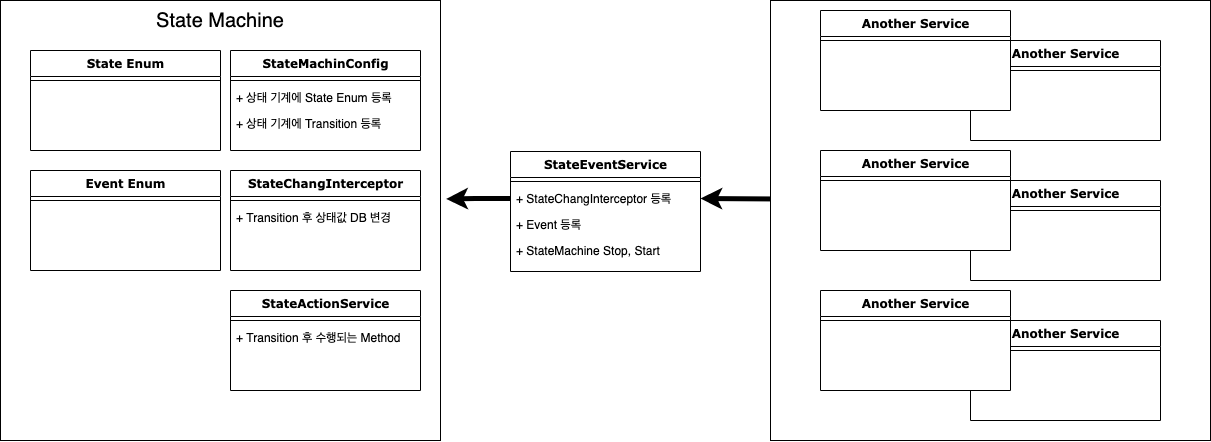

The diagram above was exported from draw.io. Its source (the exported page's mxGraphModel, read from the mxfile embedded in the PNG):
<mxGraphModel dx="1678" dy="860" grid="1" gridSize="10" guides="1" tooltips="1" connect="1" arrows="1" fold="1" page="1" pageScale="1" pageWidth="1100" pageHeight="850" background="#ffffff" math="0" shadow="0">
  <root>
    <mxCell id="0" />
    <mxCell id="1" parent="0" />
    <mxCell id="kIIz9fEou7A4d-9LbgSe-30" value="StateEventService" style="swimlane;html=1;fontStyle=1;align=center;verticalAlign=top;childLayout=stackLayout;horizontal=1;startSize=26;horizontalStack=0;resizeParent=1;resizeLast=0;collapsible=1;marginBottom=0;swimlaneFillColor=#ffffff;rounded=0;shadow=0;comic=0;labelBackgroundColor=none;strokeWidth=1;fillColor=none;fontFamily=Verdana;fontSize=12" vertex="1" parent="1">
      <mxGeometry x="550" y="161" width="190" height="120" as="geometry" />
    </mxCell>
    <mxCell id="kIIz9fEou7A4d-9LbgSe-31" value="" style="line;html=1;strokeWidth=1;fillColor=none;align=left;verticalAlign=middle;spacingTop=-1;spacingLeft=3;spacingRight=3;rotatable=0;labelPosition=right;points=[];portConstraint=eastwest;" vertex="1" parent="kIIz9fEou7A4d-9LbgSe-30">
      <mxGeometry y="26" width="190" height="8" as="geometry" />
    </mxCell>
    <mxCell id="kIIz9fEou7A4d-9LbgSe-32" value="+ StateChangInterceptor 등록" style="text;html=1;strokeColor=none;fillColor=none;align=left;verticalAlign=top;spacingLeft=4;spacingRight=4;whiteSpace=wrap;overflow=hidden;rotatable=0;points=[[0,0.5],[1,0.5]];portConstraint=eastwest;" vertex="1" parent="kIIz9fEou7A4d-9LbgSe-30">
      <mxGeometry y="34" width="190" height="26" as="geometry" />
    </mxCell>
    <mxCell id="kIIz9fEou7A4d-9LbgSe-43" value="+ Event 등록" style="text;html=1;strokeColor=none;fillColor=none;align=left;verticalAlign=top;spacingLeft=4;spacingRight=4;whiteSpace=wrap;overflow=hidden;rotatable=0;points=[[0,0.5],[1,0.5]];portConstraint=eastwest;" vertex="1" parent="kIIz9fEou7A4d-9LbgSe-30">
      <mxGeometry y="60" width="190" height="26" as="geometry" />
    </mxCell>
    <mxCell id="kIIz9fEou7A4d-9LbgSe-54" value="+ StateMachine Stop, Start" style="text;html=1;strokeColor=none;fillColor=none;align=left;verticalAlign=top;spacingLeft=4;spacingRight=4;whiteSpace=wrap;overflow=hidden;rotatable=0;points=[[0,0.5],[1,0.5]];portConstraint=eastwest;" vertex="1" parent="kIIz9fEou7A4d-9LbgSe-30">
      <mxGeometry y="86" width="190" height="26" as="geometry" />
    </mxCell>
    <mxCell id="kIIz9fEou7A4d-9LbgSe-55" value="" style="group" vertex="1" connectable="0" parent="1">
      <mxGeometry x="40" y="10" width="440" height="440" as="geometry" />
    </mxCell>
    <mxCell id="kIIz9fEou7A4d-9LbgSe-36" value="" style="whiteSpace=wrap;html=1;aspect=fixed;" vertex="1" parent="kIIz9fEou7A4d-9LbgSe-55">
      <mxGeometry width="440" height="440" as="geometry" />
    </mxCell>
    <mxCell id="78961159f06e98e8-30" value="State Enum" style="swimlane;html=1;fontStyle=1;align=center;verticalAlign=top;childLayout=stackLayout;horizontal=1;startSize=26;horizontalStack=0;resizeParent=1;resizeLast=0;collapsible=1;marginBottom=0;swimlaneFillColor=#ffffff;rounded=0;shadow=0;comic=0;labelBackgroundColor=none;strokeWidth=1;fillColor=none;fontFamily=Verdana;fontSize=12" parent="kIIz9fEou7A4d-9LbgSe-55" vertex="1">
      <mxGeometry x="30" y="50" width="190" height="100" as="geometry" />
    </mxCell>
    <mxCell id="78961159f06e98e8-38" value="" style="line;html=1;strokeWidth=1;fillColor=none;align=left;verticalAlign=middle;spacingTop=-1;spacingLeft=3;spacingRight=3;rotatable=0;labelPosition=right;points=[];portConstraint=eastwest;" parent="78961159f06e98e8-30" vertex="1">
      <mxGeometry y="26" width="190" height="8" as="geometry" />
    </mxCell>
    <mxCell id="kIIz9fEou7A4d-9LbgSe-2" value="Event Enum" style="swimlane;html=1;fontStyle=1;align=center;verticalAlign=top;childLayout=stackLayout;horizontal=1;startSize=26;horizontalStack=0;resizeParent=1;resizeLast=0;collapsible=1;marginBottom=0;swimlaneFillColor=#ffffff;rounded=0;shadow=0;comic=0;labelBackgroundColor=none;strokeWidth=1;fillColor=none;fontFamily=Verdana;fontSize=12" vertex="1" parent="kIIz9fEou7A4d-9LbgSe-55">
      <mxGeometry x="30" y="170" width="190" height="100" as="geometry" />
    </mxCell>
    <mxCell id="kIIz9fEou7A4d-9LbgSe-3" value="" style="line;html=1;strokeWidth=1;fillColor=none;align=left;verticalAlign=middle;spacingTop=-1;spacingLeft=3;spacingRight=3;rotatable=0;labelPosition=right;points=[];portConstraint=eastwest;" vertex="1" parent="kIIz9fEou7A4d-9LbgSe-2">
      <mxGeometry y="26" width="190" height="8" as="geometry" />
    </mxCell>
    <mxCell id="kIIz9fEou7A4d-9LbgSe-4" value="StateMachinConfig" style="swimlane;html=1;fontStyle=1;align=center;verticalAlign=top;childLayout=stackLayout;horizontal=1;startSize=26;horizontalStack=0;resizeParent=1;resizeLast=0;collapsible=1;marginBottom=0;swimlaneFillColor=#ffffff;rounded=0;shadow=0;comic=0;labelBackgroundColor=none;strokeWidth=1;fillColor=none;fontFamily=Verdana;fontSize=12" vertex="1" parent="kIIz9fEou7A4d-9LbgSe-55">
      <mxGeometry x="230" y="50" width="190" height="100" as="geometry" />
    </mxCell>
    <mxCell id="kIIz9fEou7A4d-9LbgSe-10" value="" style="line;html=1;strokeWidth=1;fillColor=none;align=left;verticalAlign=middle;spacingTop=-1;spacingLeft=3;spacingRight=3;rotatable=0;labelPosition=right;points=[];portConstraint=eastwest;" vertex="1" parent="kIIz9fEou7A4d-9LbgSe-4">
      <mxGeometry y="26" width="190" height="8" as="geometry" />
    </mxCell>
    <mxCell id="kIIz9fEou7A4d-9LbgSe-11" value="+ 상태 기계에 State Enum 등록&amp;nbsp;" style="text;html=1;strokeColor=none;fillColor=none;align=left;verticalAlign=top;spacingLeft=4;spacingRight=4;whiteSpace=wrap;overflow=hidden;rotatable=0;points=[[0,0.5],[1,0.5]];portConstraint=eastwest;" vertex="1" parent="kIIz9fEou7A4d-9LbgSe-4">
      <mxGeometry y="34" width="190" height="26" as="geometry" />
    </mxCell>
    <mxCell id="kIIz9fEou7A4d-9LbgSe-12" value="+ 상태 기계에 Transition 등록" style="text;html=1;strokeColor=none;fillColor=none;align=left;verticalAlign=top;spacingLeft=4;spacingRight=4;whiteSpace=wrap;overflow=hidden;rotatable=0;points=[[0,0.5],[1,0.5]];portConstraint=eastwest;" vertex="1" parent="kIIz9fEou7A4d-9LbgSe-4">
      <mxGeometry y="60" width="190" height="26" as="geometry" />
    </mxCell>
    <mxCell id="kIIz9fEou7A4d-9LbgSe-23" value="StateChangInterceptor" style="swimlane;html=1;fontStyle=1;align=center;verticalAlign=top;childLayout=stackLayout;horizontal=1;startSize=26;horizontalStack=0;resizeParent=1;resizeLast=0;collapsible=1;marginBottom=0;swimlaneFillColor=#ffffff;rounded=0;shadow=0;comic=0;labelBackgroundColor=none;strokeWidth=1;fillColor=none;fontFamily=Verdana;fontSize=12" vertex="1" parent="kIIz9fEou7A4d-9LbgSe-55">
      <mxGeometry x="230" y="170" width="190" height="100" as="geometry" />
    </mxCell>
    <mxCell id="kIIz9fEou7A4d-9LbgSe-24" value="" style="line;html=1;strokeWidth=1;fillColor=none;align=left;verticalAlign=middle;spacingTop=-1;spacingLeft=3;spacingRight=3;rotatable=0;labelPosition=right;points=[];portConstraint=eastwest;" vertex="1" parent="kIIz9fEou7A4d-9LbgSe-23">
      <mxGeometry y="26" width="190" height="8" as="geometry" />
    </mxCell>
    <mxCell id="kIIz9fEou7A4d-9LbgSe-25" value="+ Transition 후 상태값 DB 변경" style="text;html=1;strokeColor=none;fillColor=none;align=left;verticalAlign=top;spacingLeft=4;spacingRight=4;whiteSpace=wrap;overflow=hidden;rotatable=0;points=[[0,0.5],[1,0.5]];portConstraint=eastwest;" vertex="1" parent="kIIz9fEou7A4d-9LbgSe-23">
      <mxGeometry y="34" width="190" height="26" as="geometry" />
    </mxCell>
    <mxCell id="kIIz9fEou7A4d-9LbgSe-27" value="StateActionService" style="swimlane;html=1;fontStyle=1;align=center;verticalAlign=top;childLayout=stackLayout;horizontal=1;startSize=26;horizontalStack=0;resizeParent=1;resizeLast=0;collapsible=1;marginBottom=0;swimlaneFillColor=#ffffff;rounded=0;shadow=0;comic=0;labelBackgroundColor=none;strokeWidth=1;fillColor=none;fontFamily=Verdana;fontSize=12" vertex="1" parent="kIIz9fEou7A4d-9LbgSe-55">
      <mxGeometry x="230" y="290" width="190" height="100" as="geometry" />
    </mxCell>
    <mxCell id="kIIz9fEou7A4d-9LbgSe-28" value="" style="line;html=1;strokeWidth=1;fillColor=none;align=left;verticalAlign=middle;spacingTop=-1;spacingLeft=3;spacingRight=3;rotatable=0;labelPosition=right;points=[];portConstraint=eastwest;" vertex="1" parent="kIIz9fEou7A4d-9LbgSe-27">
      <mxGeometry y="26" width="190" height="8" as="geometry" />
    </mxCell>
    <mxCell id="kIIz9fEou7A4d-9LbgSe-29" value="+ Transition 후 수행되는 Method" style="text;html=1;strokeColor=none;fillColor=none;align=left;verticalAlign=top;spacingLeft=4;spacingRight=4;whiteSpace=wrap;overflow=hidden;rotatable=0;points=[[0,0.5],[1,0.5]];portConstraint=eastwest;" vertex="1" parent="kIIz9fEou7A4d-9LbgSe-27">
      <mxGeometry y="34" width="190" height="26" as="geometry" />
    </mxCell>
    <mxCell id="kIIz9fEou7A4d-9LbgSe-60" value="&lt;font style=&quot;font-size: 20px&quot;&gt;State Machine&lt;/font&gt;" style="text;html=1;strokeColor=none;fillColor=none;align=center;verticalAlign=middle;whiteSpace=wrap;rounded=0;" vertex="1" parent="kIIz9fEou7A4d-9LbgSe-55">
      <mxGeometry x="150" y="10" width="140" height="20" as="geometry" />
    </mxCell>
    <mxCell id="kIIz9fEou7A4d-9LbgSe-56" value="" style="group" vertex="1" connectable="0" parent="1">
      <mxGeometry x="810" y="10" width="440" height="440" as="geometry" />
    </mxCell>
    <mxCell id="kIIz9fEou7A4d-9LbgSe-38" value="" style="whiteSpace=wrap;html=1;aspect=fixed;" vertex="1" parent="kIIz9fEou7A4d-9LbgSe-56">
      <mxGeometry width="440" height="440" as="geometry" />
    </mxCell>
    <mxCell id="kIIz9fEou7A4d-9LbgSe-33" value="Another Service" style="swimlane;html=1;fontStyle=1;align=center;verticalAlign=top;childLayout=stackLayout;horizontal=1;startSize=26;horizontalStack=0;resizeParent=1;resizeLast=0;collapsible=1;marginBottom=0;swimlaneFillColor=#ffffff;rounded=0;shadow=0;comic=0;labelBackgroundColor=none;strokeWidth=1;fillColor=none;fontFamily=Verdana;fontSize=12" vertex="1" parent="kIIz9fEou7A4d-9LbgSe-56">
      <mxGeometry x="200" y="40" width="190" height="100" as="geometry" />
    </mxCell>
    <mxCell id="kIIz9fEou7A4d-9LbgSe-34" value="" style="line;html=1;strokeWidth=1;fillColor=none;align=left;verticalAlign=middle;spacingTop=-1;spacingLeft=3;spacingRight=3;rotatable=0;labelPosition=right;points=[];portConstraint=eastwest;" vertex="1" parent="kIIz9fEou7A4d-9LbgSe-33">
      <mxGeometry y="26" width="190" height="8" as="geometry" />
    </mxCell>
    <mxCell id="kIIz9fEou7A4d-9LbgSe-39" value="Another Service" style="swimlane;html=1;fontStyle=1;align=center;verticalAlign=top;childLayout=stackLayout;horizontal=1;startSize=26;horizontalStack=0;resizeParent=1;resizeLast=0;collapsible=1;marginBottom=0;swimlaneFillColor=#ffffff;rounded=0;shadow=0;comic=0;labelBackgroundColor=none;strokeWidth=1;fillColor=none;fontFamily=Verdana;fontSize=12" vertex="1" parent="kIIz9fEou7A4d-9LbgSe-56">
      <mxGeometry x="50" y="10" width="190" height="100" as="geometry" />
    </mxCell>
    <mxCell id="kIIz9fEou7A4d-9LbgSe-40" value="" style="line;html=1;strokeWidth=1;fillColor=none;align=left;verticalAlign=middle;spacingTop=-1;spacingLeft=3;spacingRight=3;rotatable=0;labelPosition=right;points=[];portConstraint=eastwest;" vertex="1" parent="kIIz9fEou7A4d-9LbgSe-39">
      <mxGeometry y="26" width="190" height="8" as="geometry" />
    </mxCell>
    <mxCell id="kIIz9fEou7A4d-9LbgSe-46" value="Another Service" style="swimlane;html=1;fontStyle=1;align=center;verticalAlign=top;childLayout=stackLayout;horizontal=1;startSize=26;horizontalStack=0;resizeParent=1;resizeLast=0;collapsible=1;marginBottom=0;swimlaneFillColor=#ffffff;rounded=0;shadow=0;comic=0;labelBackgroundColor=none;strokeWidth=1;fillColor=none;fontFamily=Verdana;fontSize=12" vertex="1" parent="kIIz9fEou7A4d-9LbgSe-56">
      <mxGeometry x="200" y="180" width="190" height="100" as="geometry" />
    </mxCell>
    <mxCell id="kIIz9fEou7A4d-9LbgSe-47" value="" style="line;html=1;strokeWidth=1;fillColor=none;align=left;verticalAlign=middle;spacingTop=-1;spacingLeft=3;spacingRight=3;rotatable=0;labelPosition=right;points=[];portConstraint=eastwest;" vertex="1" parent="kIIz9fEou7A4d-9LbgSe-46">
      <mxGeometry y="26" width="190" height="8" as="geometry" />
    </mxCell>
    <mxCell id="kIIz9fEou7A4d-9LbgSe-48" value="Another Service" style="swimlane;html=1;fontStyle=1;align=center;verticalAlign=top;childLayout=stackLayout;horizontal=1;startSize=26;horizontalStack=0;resizeParent=1;resizeLast=0;collapsible=1;marginBottom=0;swimlaneFillColor=#ffffff;rounded=0;shadow=0;comic=0;labelBackgroundColor=none;strokeWidth=1;fillColor=none;fontFamily=Verdana;fontSize=12" vertex="1" parent="kIIz9fEou7A4d-9LbgSe-56">
      <mxGeometry x="50" y="150" width="190" height="100" as="geometry" />
    </mxCell>
    <mxCell id="kIIz9fEou7A4d-9LbgSe-49" value="" style="line;html=1;strokeWidth=1;fillColor=none;align=left;verticalAlign=middle;spacingTop=-1;spacingLeft=3;spacingRight=3;rotatable=0;labelPosition=right;points=[];portConstraint=eastwest;" vertex="1" parent="kIIz9fEou7A4d-9LbgSe-48">
      <mxGeometry y="26" width="190" height="8" as="geometry" />
    </mxCell>
    <mxCell id="kIIz9fEou7A4d-9LbgSe-50" value="Another Service" style="swimlane;html=1;fontStyle=1;align=center;verticalAlign=top;childLayout=stackLayout;horizontal=1;startSize=26;horizontalStack=0;resizeParent=1;resizeLast=0;collapsible=1;marginBottom=0;swimlaneFillColor=#ffffff;rounded=0;shadow=0;comic=0;labelBackgroundColor=none;strokeWidth=1;fillColor=none;fontFamily=Verdana;fontSize=12" vertex="1" parent="kIIz9fEou7A4d-9LbgSe-56">
      <mxGeometry x="200" y="320" width="190" height="100" as="geometry" />
    </mxCell>
    <mxCell id="kIIz9fEou7A4d-9LbgSe-51" value="" style="line;html=1;strokeWidth=1;fillColor=none;align=left;verticalAlign=middle;spacingTop=-1;spacingLeft=3;spacingRight=3;rotatable=0;labelPosition=right;points=[];portConstraint=eastwest;" vertex="1" parent="kIIz9fEou7A4d-9LbgSe-50">
      <mxGeometry y="26" width="190" height="8" as="geometry" />
    </mxCell>
    <mxCell id="kIIz9fEou7A4d-9LbgSe-52" value="Another Service" style="swimlane;html=1;fontStyle=1;align=center;verticalAlign=top;childLayout=stackLayout;horizontal=1;startSize=26;horizontalStack=0;resizeParent=1;resizeLast=0;collapsible=1;marginBottom=0;swimlaneFillColor=#ffffff;rounded=0;shadow=0;comic=0;labelBackgroundColor=none;strokeWidth=1;fillColor=none;fontFamily=Verdana;fontSize=12" vertex="1" parent="kIIz9fEou7A4d-9LbgSe-56">
      <mxGeometry x="50" y="290" width="190" height="100" as="geometry" />
    </mxCell>
    <mxCell id="kIIz9fEou7A4d-9LbgSe-53" value="" style="line;html=1;strokeWidth=1;fillColor=none;align=left;verticalAlign=middle;spacingTop=-1;spacingLeft=3;spacingRight=3;rotatable=0;labelPosition=right;points=[];portConstraint=eastwest;" vertex="1" parent="kIIz9fEou7A4d-9LbgSe-52">
      <mxGeometry y="26" width="190" height="8" as="geometry" />
    </mxCell>
    <mxCell id="kIIz9fEou7A4d-9LbgSe-57" style="edgeStyle=orthogonalEdgeStyle;rounded=0;orthogonalLoop=1;jettySize=auto;html=1;exitX=0;exitY=0.5;exitDx=0;exitDy=0;entryX=1.013;entryY=0.451;entryDx=0;entryDy=0;entryPerimeter=0;strokeWidth=5;" edge="1" parent="1" source="kIIz9fEou7A4d-9LbgSe-32" target="kIIz9fEou7A4d-9LbgSe-36">
      <mxGeometry relative="1" as="geometry" />
    </mxCell>
    <mxCell id="kIIz9fEou7A4d-9LbgSe-59" value="" style="endArrow=classic;html=1;entryX=1;entryY=0.5;entryDx=0;entryDy=0;exitX=0.001;exitY=0.451;exitDx=0;exitDy=0;exitPerimeter=0;strokeWidth=5;" edge="1" parent="1" source="kIIz9fEou7A4d-9LbgSe-38" target="kIIz9fEou7A4d-9LbgSe-32">
      <mxGeometry width="50" height="50" relative="1" as="geometry">
        <mxPoint x="660" y="350" as="sourcePoint" />
        <mxPoint x="710" y="300" as="targetPoint" />
        <Array as="points" />
      </mxGeometry>
    </mxCell>
  </root>
</mxGraphModel>